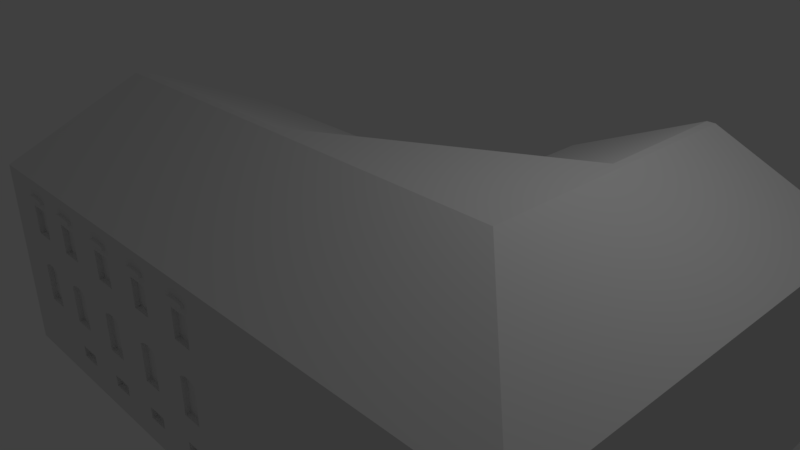 # Source: Lochotinska_179_37.blend  (saved by Blender 2.78.0; exported with 4.5.12 LTS)
import bpy
from mathutils import Matrix  # noqa: F401  (used for matrix-valued properties, if any)

bpy.ops.wm.read_factory_settings(use_empty=True)
scene = bpy.context.scene
scene.name = 'Scene'

# ---- collections
col_collection_1 = bpy.data.collections.new('Collection 1'); scene.collection.children.link(col_collection_1)

# ---- world
world_world = bpy.data.worlds.new('World'); scene.world = world_world
world_world.color = (0.05088, 0.05088, 0.05088)
world_world.use_sun_shadow = False
world_world.sun_shadow_jitter_overblur = 0.0
world_world.cycles.sampling_method = 'MANUAL'

# ---- cameras
cam_camera = bpy.data.cameras.new('Camera')
cam_camera.clip_end = 100.0
cam_camera.lens = 35.0
cam_camera.sensor_width = 32.0
cam_camera.sensor_height = 18.0
cam_camera.ortho_scale = 7.314
cam_camera.dof.focus_distance = 0.0
cam_camera.dof.aperture_fstop = 128.0

# ---- lights
light_lamp = bpy.data.lights.new('Lamp', 'POINT')
light_lamp.transmission_factor = 0.0
light_lamp.cutoff_distance = 30.0
light_lamp.energy = 100.0
light_lamp.shadow_buffer_clip_start = 1.001
light_lamp.shadow_soft_size = 0.1
light_lamp.shadow_maximum_resolution = 0.006
light_lamp.use_absolute_resolution = True

# ---- meshes
me_plane = bpy.data.meshes.new('Plane')
me_plane.from_pydata([(-1.0, -1.0, -1.926), (2.257, -1.0, -1.926), (-1.0, 3.113, -1.926), (2.257, 3.113, -1.926), (3.781, -1.0, -1.926), (3.781, 3.113, -1.926), (7.766, -1.0, -1.926), (7.766, 3.113, -1.926), (3.781, 5.119, -1.926), (7.766, 5.119, -1.926), (-1.0, 3.113, -1.557), (-1.0, -1.0, -1.557), (2.257, -1.0, -1.557), (2.257, 3.113, -1.557), (3.781, -1.0, -1.557), (3.781, 3.113, -1.557), (7.766, -1.0, -1.557), (7.766, 3.113, -1.557), (7.766, 5.119, -1.557), (3.781, 5.119, -1.557), (-1.0, 3.113, -1.396), (-1.0, -1.0, -1.396), (2.257, -1.0, -1.396), (2.257, 3.113, -1.396), (3.781, -1.0, -1.396), (3.781, 3.113, -1.396), (7.766, -1.0, -1.396), (7.766, 3.113, -1.396), (7.766, 5.119, -1.396), (3.781, 5.119, -1.396), (-1.0, 3.113, -1.001), (-1.0, -1.0, -1.001), (2.257, -1.0, -1.001), (2.257, 3.113, -1.001), (3.781, -1.0, -1.001), (3.781, 3.113, -1.001), (7.766, -1.0, -1.001), (7.766, 3.113, -1.001), (7.766, 5.119, -1.001), (3.781, 5.119, -1.001), (-1.0, 3.113, -0.4644), (-1.0, -1.0, -0.4644), (2.257, -1.0, -0.4644), (2.257, 3.113, -0.4644), (3.781, -1.0, -0.4644), (3.781, 3.113, -0.4644), (7.766, -1.0, -0.4644), (7.766, 3.113, -0.4644), (7.766, 5.119, -0.4644), (3.781, 5.119, -0.4644), (-1.0, 3.113, 0.02485), (-1.0, -1.0, 0.02485), (2.257, -1.0, 0.02485), (2.257, 3.113, 0.02485), (3.781, -1.0, 0.02485), (3.781, 3.113, 0.02485), (7.766, -1.0, 0.02485), (7.766, 3.113, 0.02485), (7.766, 5.119, 0.02485), (3.781, 5.119, 0.02485), (-1.0, 3.113, 0.4337), (-1.0, -1.0, 0.4337), (2.257, -1.0, 0.4337), (2.257, 3.113, 0.4337), (3.781, -1.0, 0.4337), (3.781, 3.113, 0.4337), (7.766, -1.0, 0.4337), (7.766, 3.113, 0.4337), (7.766, 5.119, 0.4337), (3.781, 5.119, 0.4337), (-1.0, 3.113, 0.5477), (-1.0, -1.0, 0.5477), (2.257, -1.0, 0.5477), (2.257, 3.113, 0.5477), (3.781, -1.0, 0.5477), (3.781, 3.113, 0.5477), (7.766, -1.0, 0.5477), (7.766, 3.113, 0.5477), (7.766, 5.119, 0.5477), (3.781, 5.119, 0.5477), (-1.0, 3.113, 0.6482), (-1.0, -1.0, 0.6482), (2.257, -1.0, 0.6482), (2.257, 3.113, 0.6482), (3.781, -1.0, 0.6482), (3.781, 3.113, 0.6482), (7.766, -1.0, 0.6482), (7.766, 3.113, 0.6482), (7.766, 5.119, 0.6482), (3.781, 5.119, 0.6482), (-1.0, 3.113, 0.8158), (-1.0, -1.0, 0.8158), (2.257, -1.0, 0.8158), (2.257, 3.113, 0.8158), (3.781, -1.0, 0.8158), (3.781, 3.113, 0.8158), (7.766, -1.0, 0.8158), (7.766, 3.113, 0.8158), (7.766, 5.119, 0.8158), (3.781, 5.119, 0.8158), (-1.0, 1.111, 1.68), (-1.0, 1.002, 1.68), (2.257, 1.002, 1.68), (2.257, 1.111, 1.68), (3.781, 1.002, 1.68), (5.716, 3.113, 1.68), (5.832, 1.002, 1.68), (5.832, 3.113, 1.68), (5.832, 5.119, 1.68), (5.716, 5.119, 1.68), (2.557, -1.0, -1.557), (2.557, -1.0, -1.396), (3.138, -1.0, -1.557), (3.138, -1.0, -1.396), (3.434, -1.0, -1.557), (3.434, -1.0, -1.396), (1.685, -1.0, -1.396), (1.685, -1.0, -1.557), (1.367, -1.0, -1.557), (1.367, -1.0, -1.396), (0.7861, -1.0, -1.001), (0.7861, -1.0, -0.4644), (0.7861, -1.0, 0.02485), (0.7861, -1.0, 0.4337), (0.7861, -1.0, -1.396), (0.7861, -1.0, 0.5477), (0.7861, -1.0, 0.6482), (0.7861, -1.0, -1.557), (0.4565, -1.0, 0.4337), (0.4565, -1.0, 0.6482), (0.4565, -1.0, 0.02485), (0.4565, -1.0, 0.5477), (0.4565, -1.0, -0.4644), (0.4565, -1.0, -1.396), (0.4565, -1.0, -1.557), (0.4565, -1.0, -1.001), (-0.02325, -1.0, 0.6482), (-0.02325, -1.0, -0.4644), (-0.02325, -1.0, -1.001), (-0.02325, -1.0, 0.4337), (-0.02325, -1.0, 0.5477), (-0.02325, -1.0, 0.02485), (-0.3383, -1.0, 0.6482), (-0.3383, -1.0, 0.4337), (-0.3383, -1.0, -1.001), (-0.3383, -1.0, 0.02485), (-0.3383, -1.0, -0.4644), (-0.3383, -1.0, 0.5477), (1.367, -1.0, -1.001), (1.367, -1.0, -0.4644), (1.367, -1.0, 0.02485), (1.367, -1.0, 0.4337), (1.367, -1.0, 0.5477), (1.367, -1.0, 0.6482), (1.685, -1.0, -1.001), (1.685, -1.0, -0.4644), (1.685, -1.0, 0.02485), (1.685, -1.0, 0.4337), (1.685, -1.0, 0.5477), (1.685, -1.0, 0.6482), (2.557, -1.0, 0.4337), (2.557, -1.0, 0.5477), (2.557, -1.0, 0.6482), (2.557, -1.0, -1.001), (2.557, -1.0, -0.4644), (2.557, -1.0, 0.02485), (3.138, -1.0, 0.4337), (3.138, -1.0, 0.5477), (3.138, -1.0, 0.6482), (3.138, -1.0, -1.001), (3.138, -1.0, -0.4644), (3.138, -1.0, 0.02485), (3.434, -1.0, 0.4337), (3.434, -1.0, 0.5477), (3.434, -1.0, 0.6482), (3.434, -1.0, -1.001), (3.434, -1.0, -0.4644), (3.434, -1.0, 0.02485), (2.257, -0.9263, -1.557), (2.257, -0.9263, -1.396), (2.257, -0.9263, -1.001), (2.257, -0.9263, -0.4644), (2.257, -0.9263, 0.4337), (2.257, -0.9263, 0.02485), (2.557, -0.9263, -1.557), (2.557, -0.9263, -1.396), (3.138, -0.9263, -1.557), (3.138, -0.9263, -1.396), (3.434, -0.9263, -1.557), (3.434, -0.9263, -1.396), (1.367, -0.9263, -1.396), (1.685, -0.9263, -1.396), (1.367, -0.9263, -1.557), (1.685, -0.9263, -1.557), (0.4565, -0.9263, -1.001), (0.7861, -0.9263, -1.001), (0.4565, -0.9263, -0.4644), (0.7861, -0.9263, -0.4644), (0.4565, -0.9263, 0.02485), (0.7861, -0.9263, 0.02485), (0.4565, -0.9263, 0.4337), (0.7861, -0.9263, 0.4337), (0.4565, -0.9263, -1.396), (0.7861, -0.9263, -1.396), (0.4565, -0.9263, -1.557), (0.7861, -0.9263, -1.557), (-0.3383, -0.9263, -0.4644), (-0.02325, -0.9263, -0.4644), (-0.3383, -0.9263, -1.001), (-0.02325, -0.9263, -1.001), (-0.3383, -0.9263, 0.4337), (-0.02325, -0.9263, 0.4337), (-0.3383, -0.9263, 0.02485), (-0.02325, -0.9263, 0.02485), (1.367, -0.9263, -1.001), (1.367, -0.9263, -0.4644), (1.367, -0.9263, 0.02485), (1.367, -0.9263, 0.4337), (1.685, -0.9263, -1.001), (1.685, -0.9263, -0.4644), (1.685, -0.9263, 0.02485), (1.685, -0.9263, 0.4337), (2.557, -0.9263, 0.4337), (2.557, -0.9263, -1.001), (2.557, -0.9263, -0.4644), (2.557, -0.9263, 0.02485), (3.138, -0.9263, 0.02485), (3.138, -0.9263, 0.4337), (3.138, -0.9263, -1.001), (3.138, -0.9263, -0.4644), (3.434, -0.9263, 0.4337), (3.434, -0.9263, -1.001), (3.434, -0.9263, -0.4644), (3.434, -0.9263, 0.02485), (3.138, -1.0, 0.5927), (1.367, -1.0, 0.5927), (-0.3383, -1.0, 0.5927), (0.4565, -1.0, 0.5927), (2.557, -1.0, 0.5927), (-0.02325, -1.0, 0.5927), (1.685, -1.0, 0.5927), (0.7861, -1.0, 0.5927), (2.257, -1.0, 0.5927), (3.434, -1.0, 0.5927), (2.257, -1.042, 0.5927), (2.257, -1.042, 0.5477), (0.4565, -1.042, 0.5477), (0.7861, -1.042, 0.5477), (-0.3383, -1.042, 0.5477), (-0.02325, -1.042, 0.5477), (1.367, -1.042, 0.5477), (1.685, -1.042, 0.5477), (2.557, -1.042, 0.5477), (3.138, -1.042, 0.5477), (3.434, -1.042, 0.5477), (3.138, -1.042, 0.5927), (1.367, -1.042, 0.5927), (-0.3383, -1.042, 0.5927), (0.4565, -1.042, 0.5927), (2.557, -1.042, 0.5927), (-0.02325, -1.042, 0.5927), (1.685, -1.042, 0.5927), (0.7861, -1.042, 0.5927), (3.434, -1.042, 0.5927), (-0.02325, -1.042, 0.5927), (-0.3383, -1.042, 0.5927), (-0.06228, -1.042, 0.6009), (-0.1072, -1.042, 0.6065), (-0.1559, -1.042, 0.6094), (-0.2058, -1.042, 0.6094), (-0.2544, -1.042, 0.6065), (-0.2993, -1.042, 0.6009), (-0.3383, -1.0, 0.5927), (-0.02325, -1.0, 0.5927), (-0.2993, -1.0, 0.6009), (-0.2544, -1.0, 0.6065), (-0.2058, -1.0, 0.6094), (-0.1559, -1.0, 0.6094), (-0.1072, -1.0, 0.6065), (-0.06228, -1.0, 0.6009), (0.7861, -1.042, 0.5927), (0.4565, -1.042, 0.5927), (0.7452, -1.042, 0.6009), (0.6982, -1.042, 0.6065), (0.6473, -1.042, 0.6094), (0.5951, -1.042, 0.6094), (0.5442, -1.042, 0.6065), (0.4973, -1.042, 0.6009), (0.4565, -1.0, 0.5927), (0.7861, -1.0, 0.5927), (0.4973, -1.0, 0.6009), (0.5442, -1.0, 0.6065), (0.5951, -1.0, 0.6094), (0.6473, -1.0, 0.6094), (0.6982, -1.0, 0.6065), (0.7452, -1.0, 0.6009), (1.367, -1.0, 0.5927), (1.685, -1.0, 0.5927), (1.406, -1.0, 0.6009), (1.452, -1.0, 0.6065), (1.501, -1.0, 0.6094), (1.551, -1.0, 0.6094), (1.601, -1.0, 0.6065), (1.646, -1.0, 0.6009), (1.685, -1.042, 0.5927), (1.367, -1.042, 0.5927), (1.646, -1.042, 0.6009), (1.601, -1.042, 0.6065), (1.551, -1.042, 0.6094), (1.501, -1.042, 0.6094), (1.452, -1.042, 0.6065), (1.406, -1.042, 0.6009), (2.557, -1.042, 0.5927), (2.257, -1.042, 0.5927), (2.52, -1.042, 0.6009), (2.477, -1.042, 0.6065), (2.431, -1.042, 0.6094), (2.383, -1.042, 0.6094), (2.337, -1.042, 0.6065), (2.294, -1.042, 0.6009), (2.257, -1.0, 0.5927), (2.557, -1.0, 0.5927), (2.294, -1.0, 0.6009), (2.337, -1.0, 0.6065), (2.383, -1.0, 0.6094), (2.431, -1.0, 0.6094), (2.477, -1.0, 0.6065), (2.52, -1.0, 0.6009), (3.434, -1.042, 0.5927), (3.138, -1.042, 0.5927), (3.397, -1.042, 0.6009), (3.355, -1.042, 0.6065), (3.309, -1.042, 0.6094), (3.262, -1.042, 0.6094), (3.216, -1.042, 0.6065), (3.174, -1.042, 0.6009), (3.138, -1.0, 0.5927), (3.434, -1.0, 0.5927), (3.174, -1.0, 0.6009), (3.216, -1.0, 0.6065), (3.262, -1.0, 0.6094), (3.309, -1.0, 0.6094), (3.355, -1.0, 0.6065), (3.397, -1.0, 0.6009), (-0.02325, -0.9263, -0.4644), (-0.3383, -0.9263, -0.4644), (-0.06245, -0.9263, -0.4402), (-0.1075, -0.9263, -0.4233), (-0.1562, -0.9263, -0.4147), (-0.2061, -0.9263, -0.4147), (-0.2547, -0.9263, -0.4233), (-0.2995, -0.9263, -0.4402), (-0.3383, -1.0, -0.4644), (-0.02325, -1.0, -0.4644), (-0.2995, -1.0, -0.4402), (-0.2547, -1.0, -0.4233), (-0.2061, -1.0, -0.4147), (-0.1562, -1.0, -0.4147), (-0.1075, -1.0, -0.4233), (-0.06245, -1.0, -0.4402), (0.7861, -0.9263, -0.4644), (0.4565, -0.9263, -0.4644), (0.7452, -0.9263, -0.4402), (0.6981, -0.9263, -0.4233), (0.6472, -0.9263, -0.4147), (0.595, -0.9263, -0.4147), (0.5442, -0.9263, -0.4233), (0.4972, -0.9263, -0.4402), (0.4565, -1.0, -0.4644), (0.7861, -1.0, -0.4644), (0.4972, -1.0, -0.4402), (0.5442, -1.0, -0.4233), (0.595, -1.0, -0.4147), (0.6472, -1.0, -0.4147), (0.6981, -1.0, -0.4233), (0.7452, -1.0, -0.4402), (1.685, -0.9263, -0.4644), (1.367, -0.9263, -0.4644), (1.646, -0.9263, -0.4402), (1.601, -0.9263, -0.4233), (1.551, -0.9263, -0.4147), (1.501, -0.9263, -0.4147), (1.452, -0.9263, -0.4233), (1.406, -0.9263, -0.4402), (1.367, -1.0, -0.4644), (1.685, -1.0, -0.4644), (1.406, -1.0, -0.4402), (1.452, -1.0, -0.4233), (1.501, -1.0, -0.4147), (1.551, -1.0, -0.4147), (1.601, -1.0, -0.4233), (1.646, -1.0, -0.4402), (2.557, -0.9263, -0.4644), (2.257, -0.9263, -0.4644), (2.52, -0.9263, -0.4402), (2.476, -0.9263, -0.4233), (2.43, -0.9263, -0.4147), (2.383, -0.9263, -0.4147), (2.336, -0.9263, -0.4233), (2.294, -0.9263, -0.4402), (2.257, -1.0, -0.4644), (2.557, -1.0, -0.4644), (2.294, -1.0, -0.4402), (2.336, -1.0, -0.4233), (2.383, -1.0, -0.4147), (2.43, -1.0, -0.4147), (2.476, -1.0, -0.4233), (2.52, -1.0, -0.4402), (3.138, -1.0, -0.4644), (3.434, -1.0, -0.4644), (3.174, -1.0, -0.4402), (3.217, -1.0, -0.4233), (3.262, -1.0, -0.4147), (3.309, -1.0, -0.4147), (3.355, -1.0, -0.4233), (3.397, -1.0, -0.4402), (3.434, -0.9263, -0.4644), (3.138, -0.9263, -0.4644), (3.397, -0.9263, -0.4402), (3.355, -0.9263, -0.4233), (3.309, -0.9263, -0.4147), (3.262, -0.9263, -0.4147), (3.217, -0.9263, -0.4233), (3.174, -0.9263, -0.4402)], [], [(0, 2, 3, 1), (3, 5, 4, 1), (5, 7, 6, 4), (5, 8, 9, 7), (19, 15, 25, 29), (16, 17, 27, 26), (10, 11, 21, 20), (18, 19, 29, 28), (1, 4, 14, 114, 112, 110, 12), (3, 2, 10, 13), (9, 8, 19, 18), (2, 0, 11, 10), (6, 7, 17, 16), (8, 5, 15, 19), (0, 1, 12, 117, 118, 127, 134, 11), (5, 3, 13, 15), (7, 9, 18, 17), (4, 6, 16, 14), (27, 28, 38, 37), (25, 23, 33, 35), (21, 133, 135, 138, 144, 31), (29, 25, 35, 39), (11, 134, 133, 21), (15, 13, 23, 25), (17, 18, 28, 27), (14, 16, 26, 24), (116, 119, 190, 191), (13, 10, 20, 23), (34, 36, 46, 44), (37, 38, 48, 47), (35, 33, 43, 45), (31, 144, 146, 41), (24, 26, 36, 34), (22, 111, 163, 32), (23, 20, 30, 33), (28, 29, 39, 38), (20, 21, 31, 30), (26, 27, 37, 36), (171, 170, 408, 410, 411, 412, 413, 414, 415, 409, 176, 177), (44, 46, 56, 54), (47, 48, 58, 57), (45, 43, 53, 55), (154, 155, 219, 218), (33, 30, 40, 43), (38, 39, 49, 48), (30, 31, 41, 40), (36, 37, 47, 46), (39, 35, 45, 49), (53, 50, 60, 63), (170, 169, 228, 229), (54, 56, 66, 64), (57, 58, 68, 67), (43, 40, 50, 53), (48, 49, 59, 58), (40, 41, 51, 50), (46, 47, 57, 56), (49, 45, 55, 59), (41, 146, 145, 51), (68, 69, 79, 78), (63, 60, 70, 73), (62, 160, 161, 72), (64, 66, 76, 74), (58, 59, 69, 68), (50, 51, 61, 60), (56, 57, 67, 66), (59, 55, 65, 69), (51, 145, 143, 61), (55, 53, 63, 65), (70, 71, 81, 80), (78, 79, 89, 88), (73, 70, 80, 83), (173, 243, 263, 254), (60, 61, 71, 70), (66, 67, 77, 76), (69, 65, 75, 79), (61, 143, 147, 71), (65, 63, 73, 75), (67, 68, 78, 77), (86, 87, 97, 96), (80, 81, 91, 90), (88, 89, 99, 98), (83, 80, 90, 93), (76, 77, 87, 86), (79, 75, 85, 89), (71, 147, 236, 142, 81), (75, 73, 83, 85), (77, 78, 88, 87), (74, 76, 86, 84), (91, 92, 102, 101), (99, 95, 105, 109), (96, 97, 107, 106), (90, 91, 101, 100), (89, 85, 95, 99), (81, 142, 136, 129, 126, 153, 159, 82, 92, 91), (85, 83, 93, 95), (87, 88, 98, 97), (84, 86, 96, 94), (82, 162, 168, 174, 84, 94, 92), (101, 102, 103, 100), (103, 102, 104, 105), (105, 104, 106, 107), (105, 107, 108, 109), (95, 93, 103, 105), (97, 98, 108, 107), (94, 96, 106, 104), (92, 94, 104, 102), (93, 90, 100, 103), (98, 99, 109, 108), (178, 184, 185, 179), (111, 110, 112, 113), (114, 115, 189, 188), (115, 114, 14, 24), (116, 117, 12, 22), (115, 113, 187, 189), (126, 241, 235, 153), (122, 121, 149, 150), (120, 124, 119, 148), (125, 123, 151, 152), (121, 120, 148, 149), (123, 122, 150, 151), (124, 127, 118, 119), (153, 235, 296, 298, 299, 300, 301, 302, 303, 297, 240, 159), (155, 385, 376, 219), (135, 133, 124, 120), (131, 128, 123, 125), (112, 114, 188, 186), (42, 32, 180, 181), (113, 112, 186, 187), (136, 239, 237, 129), (141, 137, 132, 130), (140, 139, 128, 131), (137, 138, 135, 132), (139, 141, 130, 128), (241, 289, 280, 262), (121, 369, 360, 197), (147, 143, 139, 140), (166, 171, 226, 227), (157, 151, 217, 221), (305, 296, 235, 256), (127, 124, 203, 205), (164, 401, 392, 224), (141, 139, 211, 213), (148, 119, 116, 154), (152, 151, 157, 158), (159, 240, 242, 82), (154, 116, 22, 32), (155, 154, 32, 42), (158, 157, 62, 72), (156, 155, 42, 52), (157, 156, 52, 62), (161, 160, 166, 167), (163, 111, 113, 169), (162, 238, 234, 168), (165, 164, 170, 171), (164, 163, 169, 170), (160, 165, 171, 166), (150, 156, 220, 216), (417, 408, 170, 229), (167, 166, 172, 173), (110, 111, 185, 184), (169, 113, 115, 175), (173, 172, 64, 74), (172, 177, 54, 64), (176, 175, 34, 44), (174, 243, 173, 74, 84), (175, 115, 24, 34), (177, 176, 44, 54), (393, 400, 42, 181), (183, 225, 222, 182), (187, 186, 188, 189), (190, 192, 193, 191), (361, 368, 132, 196), (200, 198, 199, 201), (202, 204, 205, 203), (345, 352, 146, 206), (210, 212, 213, 211), (377, 384, 149, 215), (217, 216, 220, 221), (227, 226, 233, 230), (118, 117, 193, 192), (172, 166, 227, 230), (117, 116, 191, 193), (156, 157, 221, 220), (160, 62, 182, 222), (146, 144, 208, 206), (169, 175, 231, 228), (143, 145, 212, 210), (119, 118, 192, 190), (229, 228, 231, 232, 416, 418, 419, 420, 421, 422, 423, 417), (135, 120, 195, 194), (171, 177, 233, 226), (32, 163, 223, 180), (132, 135, 194, 196), (196, 194, 195, 197, 360, 362, 363, 364, 365, 366, 367, 361), (180, 223, 224, 392, 394, 395, 396, 397, 398, 399, 393, 181), (128, 130, 198, 200), (130, 122, 199, 198), (177, 172, 230, 233), (52, 165, 225, 183), (133, 134, 204, 202), (123, 128, 200, 201), (175, 176, 232, 231), (62, 52, 183, 182), (124, 133, 202, 203), (206, 208, 209, 207, 344, 346, 347, 348, 349, 350, 351, 345), (22, 12, 178, 179), (144, 138, 209, 208), (149, 148, 214, 215), (139, 143, 210, 211), (134, 127, 205, 204), (163, 164, 224, 223), (165, 160, 222, 225), (151, 150, 216, 217), (145, 141, 213, 212), (12, 110, 184, 178), (148, 154, 218, 214), (120, 121, 197, 195), (111, 22, 179, 185), (215, 214, 218, 219, 376, 378, 379, 380, 381, 382, 383, 377), (138, 137, 207, 209), (122, 123, 201, 199), (313, 320, 242, 244), (243, 337, 328, 263), (72, 161, 252, 245), (235, 152, 250, 256), (242, 240, 158, 72), (235, 241, 125, 152), (262, 280, 282, 283, 284, 285, 286, 287, 281, 258, 246, 247), (237, 239, 140, 131), (234, 238, 161, 167), (234, 167, 253, 255), (265, 272, 236, 257), (329, 336, 234, 255), (281, 288, 237, 258), (238, 321, 312, 259), (236, 147, 248, 257), (147, 140, 249, 248), (245, 252, 259, 312, 314, 315, 316, 317, 318, 319, 313, 244), (167, 173, 254, 253), (131, 125, 247, 246), (237, 131, 246, 258), (261, 304, 306, 307, 308, 309, 310, 311, 305, 256, 250, 251), (242, 72, 245, 244), (260, 264, 266, 267, 268, 269, 270, 271, 265, 257, 248, 249), (161, 238, 259, 252), (263, 328, 330, 331, 332, 333, 334, 335, 329, 255, 253, 254), (140, 239, 260, 249), (158, 240, 261, 251), (152, 158, 251, 250), (125, 241, 262, 247), (142, 236, 272, 274, 275, 276, 277, 278, 279, 273, 239, 136), (129, 237, 288, 290, 291, 292, 293, 294, 295, 289, 241, 126), (240, 297, 304, 261), (242, 320, 322, 323, 324, 325, 326, 327, 321, 238, 162, 82), (168, 234, 336, 338, 339, 340, 341, 342, 343, 337, 243, 174), (264, 273, 279, 266), (266, 279, 278, 267), (267, 278, 277, 268), (268, 277, 276, 269), (269, 276, 275, 270), (270, 275, 274, 271), (271, 274, 272, 265), (280, 289, 295, 282), (282, 295, 294, 283), (283, 294, 293, 284), (284, 293, 292, 285), (285, 292, 291, 286), (286, 291, 290, 287), (287, 290, 288, 281), (304, 297, 303, 306), (306, 303, 302, 307), (307, 302, 301, 308), (308, 301, 300, 309), (309, 300, 299, 310), (310, 299, 298, 311), (311, 298, 296, 305), (312, 321, 327, 314), (314, 327, 326, 315), (315, 326, 325, 316), (316, 325, 324, 317), (317, 324, 323, 318), (318, 323, 322, 319), (319, 322, 320, 313), (328, 337, 343, 330), (330, 343, 342, 331), (331, 342, 341, 332), (332, 341, 340, 333), (333, 340, 339, 334), (334, 339, 338, 335), (335, 338, 336, 329), (239, 273, 264, 260), (145, 146, 352, 354, 355, 356, 357, 358, 359, 353, 137, 141), (130, 132, 368, 370, 371, 372, 373, 374, 375, 369, 121, 122), (150, 149, 384, 386, 387, 388, 389, 390, 391, 385, 155, 156), (42, 400, 402, 403, 404, 405, 406, 407, 401, 164, 165, 52), (176, 409, 416, 232), (344, 353, 359, 346), (346, 359, 358, 347), (347, 358, 357, 348), (348, 357, 356, 349), (349, 356, 355, 350), (350, 355, 354, 351), (351, 354, 352, 345), (360, 369, 375, 362), (362, 375, 374, 363), (363, 374, 373, 364), (364, 373, 372, 365), (365, 372, 371, 366), (366, 371, 370, 367), (367, 370, 368, 361), (376, 385, 391, 378), (378, 391, 390, 379), (379, 390, 389, 380), (380, 389, 388, 381), (381, 388, 387, 382), (382, 387, 386, 383), (383, 386, 384, 377), (392, 401, 407, 394), (394, 407, 406, 395), (395, 406, 405, 396), (396, 405, 404, 397), (397, 404, 403, 398), (398, 403, 402, 399), (399, 402, 400, 393), (416, 409, 415, 418), (418, 415, 414, 419), (419, 414, 413, 420), (420, 413, 412, 421), (421, 412, 411, 422), (422, 411, 410, 423), (423, 410, 408, 417), (137, 353, 344, 207)])
me_plane.use_remesh_preserve_volume = False
me_plane.use_remesh_preserve_attributes = False
me_plane.use_mirror_vertex_groups = False
me_plane.update()

# ---- objects
ob_plane = bpy.data.objects.new('Plane', me_plane)
ob_lamp = bpy.data.objects.new('Lamp', light_lamp)
ob_camera = bpy.data.objects.new('Camera', cam_camera)

# ---- transforms, parenting, visibility, modifiers, constraints
ob_plane.location = (-3.089, -1.845, 0.0)
ob_plane.lineart.crease_threshold = 0.0
ob_lamp.location = (4.076, 1.005, 5.904)
ob_lamp.rotation_euler = (0.6503, 0.05522, 1.866)
ob_lamp.lock_rotations_4d = False
ob_lamp.empty_display_type = 'ARROWS'
ob_lamp.color = (0.0, 0.0, 0.0, 0.0)
ob_lamp.lineart.crease_threshold = 0.0
ob_camera.location = (7.481, -6.508, 5.344)
ob_camera.rotation_euler = (1.109, 0.0, 0.8149)
ob_camera.lock_rotations_4d = False
ob_camera.empty_display_type = 'ARROWS'
ob_camera.color = (0.0, 0.0, 0.0, 0.0)
ob_camera.display_type = 'WIRE'
ob_camera.lineart.crease_threshold = 0.0

# ---- collection membership
col_collection_1.objects.link(ob_plane)
col_collection_1.objects.link(ob_lamp)
col_collection_1.objects.link(ob_camera)

# ---- scene / render settings (as saved in the file)
scene.camera = ob_camera
scene.frame_start = 1; scene.frame_end = 250; scene.frame_set(1)
scene.render.engine = 'BLENDER_EEVEE_NEXT'
scene.render.resolution_percentage = 50
scene.render.dither_intensity = 0.0
scene.cycles.use_denoising = False
scene.cycles.samples = 128
scene.cycles.sampling_pattern = 'TABULATED_SOBOL'
scene.cycles.light_sampling_threshold = 0.0
scene.cycles.use_adaptive_sampling = False
scene.cycles.use_light_tree = False
scene.cycles.blur_glossy = 0.0
scene.cycles.sample_clamp_indirect = 0.0
scene.view_settings.view_transform = 'Standard'
bpy.context.view_layer.update()
